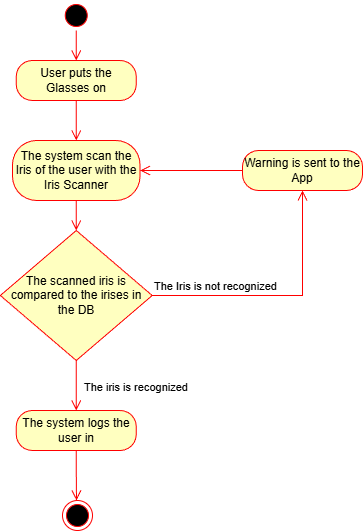

The diagram above was exported from draw.io. Its source (the exported page's mxGraphModel, read from the mxfile embedded in the PNG):
<mxGraphModel dx="1240" dy="784" grid="1" gridSize="10" guides="1" tooltips="1" connect="1" arrows="1" fold="1" page="1" pageScale="1" pageWidth="827" pageHeight="1169" math="0" shadow="0">
  <root>
    <mxCell id="0" />
    <mxCell id="1" parent="0" />
    <mxCell id="KybXm_5BGBn90d3WCoRW-1" parent="1" style="ellipse;html=1;shape=startState;fillColor=#000000;strokeColor=#ff0000;" value="" vertex="1">
      <mxGeometry height="30" width="30" x="208.75" y="30" as="geometry" />
    </mxCell>
    <mxCell id="KybXm_5BGBn90d3WCoRW-2" edge="1" parent="1" source="KybXm_5BGBn90d3WCoRW-1" style="edgeStyle=orthogonalEdgeStyle;html=1;verticalAlign=bottom;endArrow=open;endSize=8;strokeColor=#ff0000;rounded=0;entryX=0.5;entryY=0;entryDx=0;entryDy=0;" target="KybXm_5BGBn90d3WCoRW-3" value="">
      <mxGeometry relative="1" as="geometry">
        <mxPoint x="223.75" y="90" as="targetPoint" />
      </mxGeometry>
    </mxCell>
    <mxCell id="KybXm_5BGBn90d3WCoRW-3" parent="1" style="rounded=1;whiteSpace=wrap;html=1;arcSize=40;fontColor=#000000;fillColor=#ffffc0;strokeColor=#ff0000;" value="User puts the Glasses on" vertex="1">
      <mxGeometry height="40" width="120" x="163.75" y="90" as="geometry" />
    </mxCell>
    <mxCell id="KybXm_5BGBn90d3WCoRW-6" edge="1" parent="1" source="KybXm_5BGBn90d3WCoRW-5" style="edgeStyle=orthogonalEdgeStyle;html=1;verticalAlign=bottom;endArrow=open;endSize=8;strokeColor=#ff0000;rounded=0;entryX=0.5;entryY=0;entryDx=0;entryDy=0;" target="KybXm_5BGBn90d3WCoRW-8" value="">
      <mxGeometry relative="1" as="geometry">
        <mxPoint x="223.75" y="270" as="targetPoint" />
      </mxGeometry>
    </mxCell>
    <mxCell id="KybXm_5BGBn90d3WCoRW-7" edge="1" parent="1" source="KybXm_5BGBn90d3WCoRW-3" style="edgeStyle=orthogonalEdgeStyle;html=1;verticalAlign=bottom;endArrow=open;endSize=8;strokeColor=#ff0000;rounded=0;" target="KybXm_5BGBn90d3WCoRW-5" value="">
      <mxGeometry relative="1" as="geometry">
        <mxPoint x="223.75" y="130" as="sourcePoint" />
        <mxPoint x="223.75" y="180" as="targetPoint" />
      </mxGeometry>
    </mxCell>
    <mxCell id="KybXm_5BGBn90d3WCoRW-5" parent="1" style="rounded=1;whiteSpace=wrap;html=1;arcSize=40;fontColor=#000000;fillColor=#ffffc0;strokeColor=#ff0000;" value="The system scan the Iris of the user with the Iris Scanner" vertex="1">
      <mxGeometry height="60" width="127.5" x="160" y="170" as="geometry" />
    </mxCell>
    <mxCell id="KybXm_5BGBn90d3WCoRW-8" parent="1" style="rhombus;whiteSpace=wrap;html=1;fontColor=#000000;fillColor=#ffffc0;strokeColor=#ff0000;" value="The scanned iris is compared to the irises in the DB" vertex="1">
      <mxGeometry height="130" width="151.88" x="147.81" y="260" as="geometry" />
    </mxCell>
    <mxCell id="KybXm_5BGBn90d3WCoRW-9" edge="1" parent="1" source="KybXm_5BGBn90d3WCoRW-8" style="edgeStyle=orthogonalEdgeStyle;html=1;align=left;verticalAlign=bottom;endArrow=open;endSize=8;strokeColor=#ff0000;rounded=0;entryX=0.5;entryY=1;entryDx=0;entryDy=0;" target="KybXm_5BGBn90d3WCoRW-11" value="The Iris is not recognized">
      <mxGeometry relative="1" x="-1" as="geometry">
        <mxPoint x="450" y="240" as="targetPoint" />
      </mxGeometry>
    </mxCell>
    <mxCell id="KybXm_5BGBn90d3WCoRW-10" edge="1" parent="1" source="KybXm_5BGBn90d3WCoRW-8" style="edgeStyle=orthogonalEdgeStyle;html=1;align=left;verticalAlign=top;endArrow=open;endSize=8;strokeColor=#ff0000;rounded=0;entryX=0.5;entryY=0;entryDx=0;entryDy=0;" target="KybXm_5BGBn90d3WCoRW-13" value="The iris is recognized">
      <mxGeometry relative="1" x="-0.4303" y="6" as="geometry">
        <mxPoint as="offset" />
        <mxPoint x="224" y="450" as="targetPoint" />
      </mxGeometry>
    </mxCell>
    <mxCell id="KybXm_5BGBn90d3WCoRW-11" parent="1" style="rounded=1;whiteSpace=wrap;html=1;arcSize=40;fontColor=#000000;fillColor=#ffffc0;strokeColor=#ff0000;" value="Warning is sent to the App" vertex="1">
      <mxGeometry height="40" width="120" x="390" y="180" as="geometry" />
    </mxCell>
    <mxCell id="KybXm_5BGBn90d3WCoRW-12" edge="1" parent="1" source="KybXm_5BGBn90d3WCoRW-11" style="edgeStyle=orthogonalEdgeStyle;html=1;verticalAlign=bottom;endArrow=open;endSize=8;strokeColor=#ff0000;rounded=0;entryX=1;entryY=0.5;entryDx=0;entryDy=0;" target="KybXm_5BGBn90d3WCoRW-5" value="">
      <mxGeometry relative="1" as="geometry">
        <mxPoint x="400" y="230" as="targetPoint" />
      </mxGeometry>
    </mxCell>
    <mxCell id="KybXm_5BGBn90d3WCoRW-13" parent="1" style="rounded=1;whiteSpace=wrap;html=1;arcSize=40;fontColor=#000000;fillColor=#ffffc0;strokeColor=#ff0000;" value="The system logs the user in" vertex="1">
      <mxGeometry height="40" width="120" x="163.75" y="440" as="geometry" />
    </mxCell>
    <mxCell id="KybXm_5BGBn90d3WCoRW-14" edge="1" parent="1" source="KybXm_5BGBn90d3WCoRW-13" style="edgeStyle=orthogonalEdgeStyle;html=1;verticalAlign=bottom;endArrow=open;endSize=8;strokeColor=#ff0000;rounded=0;" value="">
      <mxGeometry relative="1" as="geometry">
        <mxPoint x="224" y="530" as="targetPoint" />
      </mxGeometry>
    </mxCell>
    <mxCell id="KybXm_5BGBn90d3WCoRW-15" parent="1" style="ellipse;html=1;shape=endState;fillColor=#000000;strokeColor=#ff0000;" value="" vertex="1">
      <mxGeometry height="30" width="30" x="210" y="530" as="geometry" />
    </mxCell>
  </root>
</mxGraphModel>